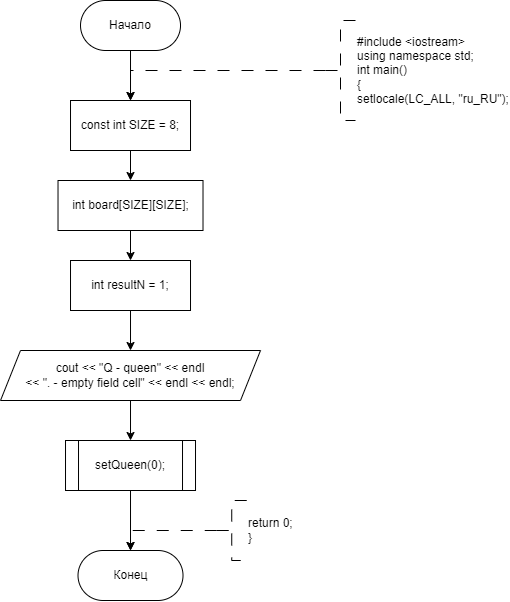

The diagram above was exported from draw.io. Its source (the exported page's mxGraphModel, read from the mxfile embedded in the PNG):
<mxGraphModel dx="841" dy="558" grid="1" gridSize="10" guides="1" tooltips="1" connect="1" arrows="1" fold="1" page="1" pageScale="1" pageWidth="827" pageHeight="1169" math="0" shadow="0">
  <root>
    <mxCell id="WIyWlLk6GJQsqaUBKTNV-0" />
    <mxCell id="WIyWlLk6GJQsqaUBKTNV-1" parent="WIyWlLk6GJQsqaUBKTNV-0" />
    <mxCell id="sIoL9HP7fLgwwd3hJ6Un-20" value="" style="edgeStyle=orthogonalEdgeStyle;rounded=0;orthogonalLoop=1;jettySize=auto;html=1;" edge="1" parent="WIyWlLk6GJQsqaUBKTNV-1" source="sIoL9HP7fLgwwd3hJ6Un-0" target="sIoL9HP7fLgwwd3hJ6Un-13">
      <mxGeometry relative="1" as="geometry" />
    </mxCell>
    <mxCell id="sIoL9HP7fLgwwd3hJ6Un-0" value="Начало" style="rounded=1;whiteSpace=wrap;html=1;arcSize=50;" vertex="1" parent="WIyWlLk6GJQsqaUBKTNV-1">
      <mxGeometry x="305.01" y="200" width="100" height="50" as="geometry" />
    </mxCell>
    <mxCell id="sIoL9HP7fLgwwd3hJ6Un-1" value="" style="edgeStyle=orthogonalEdgeStyle;rounded=0;orthogonalLoop=1;jettySize=auto;html=1;strokeWidth=1;dashed=1;dashPattern=12 12;entryX=0.5;entryY=0;entryDx=0;entryDy=0;" edge="1" parent="WIyWlLk6GJQsqaUBKTNV-1" source="sIoL9HP7fLgwwd3hJ6Un-2" target="sIoL9HP7fLgwwd3hJ6Un-13">
      <mxGeometry relative="1" as="geometry">
        <Array as="points">
          <mxPoint x="355" y="270" />
        </Array>
        <mxPoint x="400" y="280" as="targetPoint" />
      </mxGeometry>
    </mxCell>
    <mxCell id="sIoL9HP7fLgwwd3hJ6Un-2" value="#include &amp;lt;iostream&amp;gt;&lt;div&gt;using namespace std;&lt;/div&gt;&lt;div&gt;int main()&lt;/div&gt;&lt;div&gt;{&lt;/div&gt;setlocale(LC_ALL, &quot;ru_RU&quot;);" style="strokeWidth=1;html=1;shape=mxgraph.flowchart.annotation_2;align=left;labelPosition=right;pointerEvents=1;dashed=1;dashPattern=12 12;" vertex="1" parent="WIyWlLk6GJQsqaUBKTNV-1">
      <mxGeometry x="550" y="220" width="30" height="100" as="geometry" />
    </mxCell>
    <mxCell id="sIoL9HP7fLgwwd3hJ6Un-8" value="" style="edgeStyle=orthogonalEdgeStyle;rounded=0;orthogonalLoop=1;jettySize=auto;html=1;" edge="1" parent="WIyWlLk6GJQsqaUBKTNV-1" source="sIoL9HP7fLgwwd3hJ6Un-5" target="sIoL9HP7fLgwwd3hJ6Un-7">
      <mxGeometry relative="1" as="geometry" />
    </mxCell>
    <mxCell id="sIoL9HP7fLgwwd3hJ6Un-5" value="cout &amp;lt;&amp;lt; &quot;Q - queen&quot; &amp;lt;&amp;lt; endl &lt;br&gt;&amp;lt;&amp;lt; &quot;. - empty field cell&quot; &amp;lt;&amp;lt; endl &amp;lt;&amp;lt; endl;" style="shape=parallelogram;perimeter=parallelogramPerimeter;whiteSpace=wrap;html=1;fixedSize=1;" vertex="1" parent="WIyWlLk6GJQsqaUBKTNV-1">
      <mxGeometry x="225.01" y="550" width="260" height="50" as="geometry" />
    </mxCell>
    <mxCell id="sIoL9HP7fLgwwd3hJ6Un-12" value="" style="edgeStyle=orthogonalEdgeStyle;rounded=0;orthogonalLoop=1;jettySize=auto;html=1;" edge="1" parent="WIyWlLk6GJQsqaUBKTNV-1" source="sIoL9HP7fLgwwd3hJ6Un-7" target="sIoL9HP7fLgwwd3hJ6Un-9">
      <mxGeometry relative="1" as="geometry" />
    </mxCell>
    <mxCell id="sIoL9HP7fLgwwd3hJ6Un-7" value="setQueen(0);" style="shape=process;whiteSpace=wrap;html=1;backgroundOutline=1;" vertex="1" parent="WIyWlLk6GJQsqaUBKTNV-1">
      <mxGeometry x="290.01" y="640" width="130" height="50" as="geometry" />
    </mxCell>
    <mxCell id="sIoL9HP7fLgwwd3hJ6Un-9" value="Конец" style="rounded=1;whiteSpace=wrap;html=1;arcSize=50;" vertex="1" parent="WIyWlLk6GJQsqaUBKTNV-1">
      <mxGeometry x="302.51" y="750" width="105" height="50" as="geometry" />
    </mxCell>
    <mxCell id="sIoL9HP7fLgwwd3hJ6Un-10" style="edgeStyle=orthogonalEdgeStyle;rounded=0;orthogonalLoop=1;jettySize=auto;html=1;exitX=0;exitY=0.5;exitDx=0;exitDy=0;exitPerimeter=0;dashed=1;dashPattern=12 12;entryX=0.5;entryY=0;entryDx=0;entryDy=0;" edge="1" parent="WIyWlLk6GJQsqaUBKTNV-1" source="sIoL9HP7fLgwwd3hJ6Un-11" target="sIoL9HP7fLgwwd3hJ6Un-9">
      <mxGeometry relative="1" as="geometry">
        <mxPoint x="258.75" y="740" as="targetPoint" />
        <Array as="points">
          <mxPoint x="355" y="730" />
        </Array>
      </mxGeometry>
    </mxCell>
    <mxCell id="sIoL9HP7fLgwwd3hJ6Un-11" value="return 0;&lt;br&gt;}" style="strokeWidth=1;html=1;shape=mxgraph.flowchart.annotation_2;align=left;labelPosition=right;pointerEvents=1;dashed=1;dashPattern=12 12;" vertex="1" parent="WIyWlLk6GJQsqaUBKTNV-1">
      <mxGeometry x="441.24" y="700" width="30" height="60" as="geometry" />
    </mxCell>
    <mxCell id="sIoL9HP7fLgwwd3hJ6Un-15" value="" style="edgeStyle=orthogonalEdgeStyle;rounded=0;orthogonalLoop=1;jettySize=auto;html=1;" edge="1" parent="WIyWlLk6GJQsqaUBKTNV-1" source="sIoL9HP7fLgwwd3hJ6Un-13" target="sIoL9HP7fLgwwd3hJ6Un-14">
      <mxGeometry relative="1" as="geometry" />
    </mxCell>
    <mxCell id="sIoL9HP7fLgwwd3hJ6Un-13" value="const int SIZE = 8;" style="whiteSpace=wrap;html=1;" vertex="1" parent="WIyWlLk6GJQsqaUBKTNV-1">
      <mxGeometry x="295.01" y="300" width="120" height="50" as="geometry" />
    </mxCell>
    <mxCell id="sIoL9HP7fLgwwd3hJ6Un-21" value="" style="edgeStyle=orthogonalEdgeStyle;rounded=0;orthogonalLoop=1;jettySize=auto;html=1;" edge="1" parent="WIyWlLk6GJQsqaUBKTNV-1" source="sIoL9HP7fLgwwd3hJ6Un-14" target="sIoL9HP7fLgwwd3hJ6Un-19">
      <mxGeometry relative="1" as="geometry" />
    </mxCell>
    <mxCell id="sIoL9HP7fLgwwd3hJ6Un-14" value="int board[SIZE][SIZE];" style="whiteSpace=wrap;html=1;" vertex="1" parent="WIyWlLk6GJQsqaUBKTNV-1">
      <mxGeometry x="282.52" y="380" width="144.99" height="50" as="geometry" />
    </mxCell>
    <mxCell id="sIoL9HP7fLgwwd3hJ6Un-22" value="" style="edgeStyle=orthogonalEdgeStyle;rounded=0;orthogonalLoop=1;jettySize=auto;html=1;" edge="1" parent="WIyWlLk6GJQsqaUBKTNV-1" source="sIoL9HP7fLgwwd3hJ6Un-19" target="sIoL9HP7fLgwwd3hJ6Un-5">
      <mxGeometry relative="1" as="geometry" />
    </mxCell>
    <mxCell id="sIoL9HP7fLgwwd3hJ6Un-19" value="int resultN = 1;" style="whiteSpace=wrap;html=1;" vertex="1" parent="WIyWlLk6GJQsqaUBKTNV-1">
      <mxGeometry x="295.01" y="460" width="120" height="50" as="geometry" />
    </mxCell>
  </root>
</mxGraphModel>